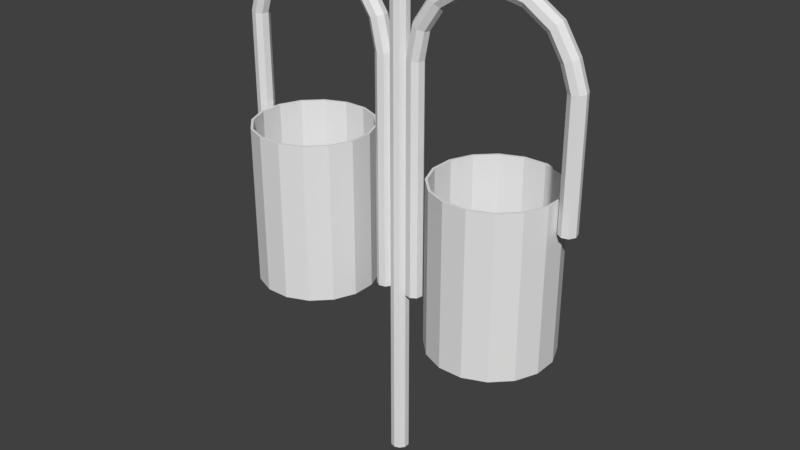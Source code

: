 # Source: lixo.blend  (saved by Blender 2.79.0; exported with 4.5.12 LTS)
import bpy
from mathutils import Matrix  # noqa: F401  (used for matrix-valued properties, if any)

bpy.ops.wm.read_factory_settings(use_empty=True)
scene = bpy.context.scene
scene.name = 'Scene'

# ---- collections
col_collection_1 = bpy.data.collections.new('Collection 1'); scene.collection.children.link(col_collection_1)

# ---- world
world_world = bpy.data.worlds.new('World'); scene.world = world_world
world_world.color = (0.05088, 0.05088, 0.05088)
world_world.use_sun_shadow = False
world_world.sun_shadow_jitter_overblur = 0.0
world_world.cycles.sampling_method = 'MANUAL'

# ---- meshes
me_cilindro_001 = bpy.data.meshes.new('Cilindro.001')
me_cilindro_001.from_pydata([(0.0, 0.03264, -0.8696), (0.0, 0.03264, 0.8696), (0.01919, 0.02641, -0.8696), (0.01919, 0.02641, 0.8696), (0.03104, 0.01009, -0.8696), (0.03104, 0.01009, 0.8696), (0.03104, -0.01009, -0.8696), (0.03104, -0.01009, 0.8696), (0.01919, -0.02641, -0.8696), (0.01919, -0.02641, 0.8696), (-2.854e-09, -0.03264, -0.8696), (-2.854e-09, -0.03264, 0.8696), (-0.01919, -0.02641, -0.8696), (-0.01919, -0.02641, 0.8696), (-0.03104, -0.01009, -0.8696), (-0.03104, -0.01009, 0.8696), (-0.03104, 0.01009, -0.8696), (-0.03104, 0.01009, 0.8696), (-0.01919, 0.02641, -0.8696), (-0.01919, 0.02641, 0.8696)], [], [(0, 1, 3, 2), (2, 3, 5, 4), (4, 5, 7, 6), (6, 7, 9, 8), (8, 9, 11, 10), (10, 11, 13, 12), (12, 13, 15, 14), (14, 15, 17, 16), (3, 1, 19, 17, 15, 13, 11, 9, 7, 5), (16, 17, 19, 18), (18, 19, 1, 0), (0, 2, 4, 6, 8, 10, 12, 14, 16, 18)])
me_cilindro_001.use_remesh_preserve_volume = False
me_cilindro_001.use_remesh_preserve_attributes = False
me_cilindro_001.use_mirror_vertex_groups = False
me_cilindro_001.update()
me_cilindro_003 = bpy.data.meshes.new('Cilindro.003')
me_cilindro_003.from_pydata([(0.4147, 0.2098, -0.3818), (0.4147, 0.2098, 0.186), (0.4918, 0.1779, -0.3818), (0.4918, 0.1779, 0.186), (0.5508, 0.1189, -0.3818), (0.5508, 0.1189, 0.186), (0.5827, 0.04174, -0.3818), (0.5827, 0.04174, 0.186), (0.5827, -0.04174, -0.3818), (0.5827, -0.04174, 0.186), (0.5508, -0.1189, -0.3818), (0.5508, -0.1189, 0.186), (0.4918, -0.1779, -0.3818), (0.4918, -0.1779, 0.186), (0.4147, -0.2098, -0.3818), (0.4147, -0.2098, 0.186), (0.3312, -0.2098, -0.3818), (0.3312, -0.2098, 0.186), (0.2541, -0.1779, -0.3818), (0.2541, -0.1779, 0.186), (0.195, -0.1189, -0.3818), (0.195, -0.1189, 0.186), (0.1631, -0.04174, -0.3818), (0.1631, -0.04174, 0.186), (0.5746, 0.04012, 0.186), (0.5439, 0.1142, 0.186), (0.1631, 0.04174, -0.3818), (0.1631, 0.04174, 0.186), (0.413, -0.2017, 0.186), (0.4872, -0.171, 0.186), (0.195, 0.1189, -0.3818), (0.195, 0.1189, 0.186), (0.1712, -0.04012, 0.186), (0.2019, -0.1142, 0.186), (0.2541, 0.1779, -0.3818), (0.2541, 0.1779, 0.186), (0.3328, 0.2017, 0.186), (0.2587, 0.171, 0.186), (0.3312, 0.2098, -0.3818), (0.3312, 0.2098, 0.186), (0.413, 0.2017, 0.186), (0.4872, 0.171, 0.186), (0.5439, -0.1142, 0.186), (0.5746, -0.04012, 0.186), (0.2587, -0.171, 0.186), (0.3328, -0.2017, 0.186), (0.2019, 0.1142, 0.186), (0.1712, 0.04012, 0.186), (0.5746, -0.04012, -0.3747), (0.5746, 0.04012, -0.3747), (0.5439, 0.1142, -0.3747), (0.413, -0.2017, -0.3747), (0.4872, -0.171, -0.3747), (0.1712, -0.04012, -0.3747), (0.2019, -0.1142, -0.3747), (0.2587, -0.171, -0.3747), (0.2587, 0.171, -0.3747), (0.2019, 0.1142, -0.3747), (0.5439, -0.1142, -0.3747), (0.1712, 0.04012, -0.3747), (0.3328, 0.2017, -0.3747), (0.413, 0.2017, -0.3747), (0.3328, -0.2017, -0.3747), (0.4872, 0.171, -0.3747), (-0.4147, 0.2098, -0.3818), (-0.4147, 0.2098, 0.186), (-0.4918, 0.1779, -0.3818), (-0.4918, 0.1779, 0.186), (-0.5508, 0.1189, -0.3818), (-0.5508, 0.1189, 0.186), (-0.5827, 0.04174, -0.3818), (-0.5827, 0.04174, 0.186), (-0.5827, -0.04174, -0.3818), (-0.5827, -0.04174, 0.186), (-0.5508, -0.1189, -0.3818), (-0.5508, -0.1189, 0.186), (-0.4918, -0.1779, -0.3818), (-0.4918, -0.1779, 0.186), (-0.4147, -0.2098, -0.3818), (-0.4147, -0.2098, 0.186), (-0.3312, -0.2098, -0.3818), (-0.3312, -0.2098, 0.186), (-0.2541, -0.1779, -0.3818), (-0.2541, -0.1779, 0.186), (-0.195, -0.1189, -0.3818), (-0.195, -0.1189, 0.186), (-0.1631, -0.04174, -0.3818), (-0.1631, -0.04174, 0.186), (-0.5746, 0.04012, 0.186), (-0.5439, 0.1142, 0.186), (-0.1631, 0.04174, -0.3818), (-0.1631, 0.04174, 0.186), (-0.413, -0.2017, 0.186), (-0.4872, -0.171, 0.186), (-0.195, 0.1189, -0.3818), (-0.195, 0.1189, 0.186), (-0.1712, -0.04012, 0.186), (-0.2019, -0.1142, 0.186), (-0.2541, 0.1779, -0.3818), (-0.2541, 0.1779, 0.186), (-0.3328, 0.2017, 0.186), (-0.2587, 0.171, 0.186), (-0.3312, 0.2098, -0.3818), (-0.3312, 0.2098, 0.186), (-0.413, 0.2017, 0.186), (-0.4872, 0.171, 0.186), (-0.5439, -0.1142, 0.186), (-0.5746, -0.04012, 0.186), (-0.2587, -0.171, 0.186), (-0.3328, -0.2017, 0.186), (-0.2019, 0.1142, 0.186), (-0.1712, 0.04012, 0.186), (-0.5746, -0.04012, -0.3747), (-0.5746, 0.04012, -0.3747), (-0.5439, 0.1142, -0.3747), (-0.413, -0.2017, -0.3747), (-0.4872, -0.171, -0.3747), (-0.1712, -0.04012, -0.3747), (-0.2019, -0.1142, -0.3747), (-0.2587, -0.171, -0.3747), (-0.2587, 0.171, -0.3747), (-0.2019, 0.1142, -0.3747), (-0.5439, -0.1142, -0.3747), (-0.1712, 0.04012, -0.3747), (-0.3328, 0.2017, -0.3747), (-0.413, 0.2017, -0.3747), (-0.3328, -0.2017, -0.3747), (-0.4872, 0.171, -0.3747)], [], [(1, 0, 38, 39), (0, 1, 3, 2), (2, 3, 5, 4), (4, 5, 7, 6), (6, 7, 9, 8), (8, 9, 11, 10), (10, 11, 13, 12), (12, 13, 15, 14), (14, 15, 17, 16), (16, 17, 19, 18), (18, 19, 21, 20), (20, 21, 23, 22), (22, 23, 27, 26), (23, 21, 33, 32), (26, 27, 31, 30), (39, 35, 37, 36), (30, 31, 35, 34), (35, 31, 46, 37), (34, 35, 39, 38), (3, 1, 40, 41), (31, 27, 47, 46), (27, 23, 32, 47), (0, 2, 4, 6, 8, 10, 12, 14, 16, 18, 20, 22, 26, 30, 34, 38), (1, 39, 36, 40), (17, 15, 28, 45), (7, 5, 25, 24), (19, 17, 45, 44), (9, 7, 24, 43), (21, 19, 44, 33), (28, 29, 52, 51), (11, 9, 43, 42), (13, 11, 42, 29), (15, 13, 29, 28), (5, 3, 41, 25), (61, 60, 56, 57, 59, 53, 54, 55, 62, 51, 52, 58, 48, 49, 50, 63), (45, 28, 51, 62), (46, 47, 59, 57), (44, 45, 62, 55), (47, 32, 53, 59), (36, 37, 56, 60), (29, 42, 58, 52), (41, 40, 61, 63), (32, 33, 54, 53), (40, 36, 60, 61), (42, 43, 48, 58), (25, 41, 63, 50), (33, 44, 55, 54), (43, 24, 49, 48), (37, 46, 57, 56), (24, 25, 50, 49), (65, 103, 102, 64), (64, 66, 67, 65), (66, 68, 69, 67), (68, 70, 71, 69), (70, 72, 73, 71), (72, 74, 75, 73), (74, 76, 77, 75), (76, 78, 79, 77), (78, 80, 81, 79), (80, 82, 83, 81), (82, 84, 85, 83), (84, 86, 87, 85), (86, 90, 91, 87), (87, 96, 97, 85), (90, 94, 95, 91), (103, 100, 101, 99), (94, 98, 99, 95), (99, 101, 110, 95), (98, 102, 103, 99), (67, 105, 104, 65), (95, 110, 111, 91), (91, 111, 96, 87), (64, 102, 98, 94, 90, 86, 84, 82, 80, 78, 76, 74, 72, 70, 68, 66), (65, 104, 100, 103), (81, 109, 92, 79), (71, 88, 89, 69), (83, 108, 109, 81), (73, 107, 88, 71), (85, 97, 108, 83), (92, 115, 116, 93), (75, 106, 107, 73), (77, 93, 106, 75), (79, 92, 93, 77), (69, 89, 105, 67), (125, 127, 114, 113, 112, 122, 116, 115, 126, 119, 118, 117, 123, 121, 120, 124), (109, 126, 115, 92), (110, 121, 123, 111), (108, 119, 126, 109), (111, 123, 117, 96), (100, 124, 120, 101), (93, 116, 122, 106), (105, 127, 125, 104), (96, 117, 118, 97), (104, 125, 124, 100), (106, 122, 112, 107), (89, 114, 127, 105), (97, 118, 119, 108), (107, 112, 113, 88), (101, 120, 121, 110), (88, 113, 114, 89)])
me_cilindro_003.use_remesh_preserve_volume = False
me_cilindro_003.use_remesh_preserve_attributes = False
me_cilindro_003.use_mirror_vertex_groups = False
me_cilindro_003.update()
me_cilindro_002 = bpy.data.meshes.new('Cilindro.002')
me_cilindro_002.from_pydata([(0.07812, 0.02541, -0.3161), (0.07812, 0.02541, 0.4984), (0.09111, 0.005961, -0.3161), (0.09111, 0.005961, 0.4984), (0.08655, -0.01698, -0.3161), (0.08655, -0.01698, 0.4984), (0.0671, -0.02997, -0.3161), (0.0671, -0.02997, 0.4984), (0.04417, -0.02541, -0.3161), (0.04417, -0.02541, 0.4984), (0.03117, -0.005961, -0.3161), (0.03117, -0.005961, 0.4984), (0.03574, 0.01698, -0.3161), (0.03574, 0.01698, 0.4984), (0.05518, 0.02997, -0.3161), (0.05518, 0.02997, 0.4984), (0.09875, 0.02389, 0.5981), (0.1109, 0.004524, 0.5933), (0.107, -0.01844, 0.5952), (0.08914, -0.03154, 0.6028), (0.06791, -0.02712, 0.6116), (0.05571, -0.007752, 0.6164), (0.05969, 0.01521, 0.6144), (0.07752, 0.02832, 0.6068), (0.156, 0.02373, 0.6822), (0.1656, 0.004374, 0.6733), (0.1629, -0.01858, 0.6768), (0.1495, -0.0317, 0.6908), (0.1332, -0.02729, 0.707), (0.1236, -0.007942, 0.7159), (0.1263, 0.01502, 0.7123), (0.1397, 0.02813, 0.6984), (0.2411, 0.02494, 0.738), (0.2468, 0.005534, 0.7262), (0.2459, -0.01739, 0.7308), (0.239, -0.03042, 0.7489), (0.2301, -0.02591, 0.77), (0.2244, -0.006504, 0.7818), (0.2253, 0.01642, 0.7773), (0.2322, 0.02945, 0.7591), (0.3411, 0.02734, 0.7569), (0.342, 0.007828, 0.744), (0.3432, -0.01505, 0.7488), (0.3438, -0.02789, 0.7683), (0.3437, -0.02317, 0.7912), (0.3427, -0.003656, 0.804), (0.3416, 0.01922, 0.7993), (0.3409, 0.03206, 0.7798), (0.4407, 0.03057, 0.736), (0.4368, 0.0109, 0.7239), (0.4399, -0.01191, 0.7281), (0.4481, -0.0245, 0.746), (0.4567, -0.0195, 0.7672), (0.4606, 0.0001654, 0.7792), (0.4575, 0.02297, 0.7751), (0.4492, 0.03557, 0.7572), (0.5246, 0.03413, 0.6785), (0.5166, 0.01429, 0.6691), (0.5212, -0.008446, 0.6719), (0.5358, -0.02077, 0.6854), (0.5518, -0.01546, 0.7016), (0.5598, 0.004377, 0.7111), (0.5551, 0.02711, 0.7082), (0.5405, 0.03944, 0.6948), (0.5708, 0.03747, 0.599), (0.5599, 0.01747, 0.5935), (0.5656, -0.005198, 0.5946), (0.5844, -0.01727, 0.6016), (0.6053, -0.01166, 0.6104), (0.6161, 0.008335, 0.6159), (0.6105, 0.03101, 0.6148), (0.5917, 0.04308, 0.6079), (0.5976, 0.03953, 0.5188), (0.5858, 0.01943, 0.5168), (0.5917, -0.003204, 0.5163), (0.6118, -0.01512, 0.5176), (0.6343, -0.009329, 0.5199), (0.6461, 0.01077, 0.5219), (0.6402, 0.0334, 0.5224), (0.6202, 0.04532, 0.5211), (0.5985, 0.04009, 0.08852), (0.5866, 0.01997, 0.08777), (0.5925, -0.002659, 0.08678), (0.6126, -0.01453, 0.08613), (0.6353, -0.008692, 0.08621), (0.6471, 0.01143, 0.08696), (0.6413, 0.03406, 0.08795), (0.6212, 0.04593, 0.0886), (-0.07812, 0.02541, -0.3161), (-0.07812, 0.02541, 0.4984), (-0.09111, 0.005961, -0.3161), (-0.09111, 0.005961, 0.4984), (-0.08655, -0.01698, -0.3161), (-0.08655, -0.01698, 0.4984), (-0.0671, -0.02997, -0.3161), (-0.0671, -0.02997, 0.4984), (-0.04417, -0.02541, -0.3161), (-0.04417, -0.02541, 0.4984), (-0.03117, -0.005961, -0.3161), (-0.03117, -0.005961, 0.4984), (-0.03574, 0.01698, -0.3161), (-0.03574, 0.01698, 0.4984), (-0.05518, 0.02997, -0.3161), (-0.05518, 0.02997, 0.4984), (-0.09875, 0.02389, 0.5981), (-0.1109, 0.004524, 0.5933), (-0.107, -0.01844, 0.5952), (-0.08914, -0.03154, 0.6028), (-0.06791, -0.02712, 0.6116), (-0.05571, -0.007752, 0.6164), (-0.05969, 0.01521, 0.6144), (-0.07752, 0.02832, 0.6068), (-0.156, 0.02373, 0.6822), (-0.1656, 0.004374, 0.6733), (-0.1629, -0.01858, 0.6768), (-0.1495, -0.0317, 0.6908), (-0.1332, -0.02729, 0.707), (-0.1236, -0.007942, 0.7159), (-0.1263, 0.01502, 0.7123), (-0.1397, 0.02813, 0.6984), (-0.2411, 0.02494, 0.738), (-0.2468, 0.005534, 0.7262), (-0.2459, -0.01739, 0.7308), (-0.239, -0.03042, 0.7489), (-0.2301, -0.02591, 0.77), (-0.2244, -0.006504, 0.7818), (-0.2253, 0.01642, 0.7773), (-0.2322, 0.02945, 0.7591), (-0.3411, 0.02734, 0.7569), (-0.342, 0.007828, 0.744), (-0.3432, -0.01505, 0.7488), (-0.3438, -0.02789, 0.7683), (-0.3437, -0.02317, 0.7912), (-0.3427, -0.003656, 0.804), (-0.3416, 0.01922, 0.7993), (-0.3409, 0.03206, 0.7798), (-0.4407, 0.03057, 0.736), (-0.4368, 0.0109, 0.7239), (-0.4399, -0.01191, 0.7281), (-0.4481, -0.0245, 0.746), (-0.4567, -0.0195, 0.7672), (-0.4606, 0.0001654, 0.7792), (-0.4575, 0.02297, 0.7751), (-0.4492, 0.03557, 0.7572), (-0.5246, 0.03413, 0.6785), (-0.5166, 0.01429, 0.6691), (-0.5212, -0.008446, 0.6719), (-0.5358, -0.02077, 0.6854), (-0.5518, -0.01546, 0.7016), (-0.5598, 0.004377, 0.7111), (-0.5551, 0.02711, 0.7082), (-0.5405, 0.03944, 0.6948), (-0.5708, 0.03747, 0.599), (-0.5599, 0.01747, 0.5935), (-0.5656, -0.005198, 0.5946), (-0.5844, -0.01727, 0.6016), (-0.6053, -0.01166, 0.6104), (-0.6161, 0.008335, 0.6159), (-0.6105, 0.03101, 0.6148), (-0.5917, 0.04308, 0.6079), (-0.5976, 0.03953, 0.5188), (-0.5858, 0.01943, 0.5168), (-0.5917, -0.003204, 0.5163), (-0.6118, -0.01512, 0.5176), (-0.6343, -0.009329, 0.5199), (-0.6461, 0.01077, 0.5219), (-0.6402, 0.0334, 0.5224), (-0.6202, 0.04532, 0.5211), (-0.5985, 0.04009, 0.08852), (-0.5866, 0.01997, 0.08777), (-0.5925, -0.002659, 0.08678), (-0.6126, -0.01453, 0.08613), (-0.6353, -0.008692, 0.08621), (-0.6471, 0.01143, 0.08696), (-0.6413, 0.03406, 0.08795), (-0.6212, 0.04593, 0.0886)], [], [(0, 2, 4, 6, 8, 10, 12, 14), (17, 25, 26, 18), (21, 29, 30, 22), (18, 26, 27, 19), (22, 30, 31, 23), (19, 27, 28, 20), (20, 28, 29, 21), (23, 31, 24, 16), (24, 32, 33, 25), (25, 33, 34, 26), (26, 34, 35, 27), (32, 40, 41, 33), (29, 37, 38, 30), (30, 38, 39, 31), (35, 36, 28, 27), (28, 36, 37, 29), (31, 39, 32, 24), (33, 41, 42, 34), (37, 45, 46, 38), (40, 48, 49, 41), (34, 42, 43, 35), (46, 47, 39, 38), (35, 43, 44, 36), (36, 44, 45, 37), (39, 47, 40, 32), (41, 49, 50, 42), (48, 56, 57, 49), (44, 52, 53, 45), (45, 53, 54, 46), (42, 50, 51, 43), (46, 54, 55, 47), (43, 51, 52, 44), (48, 40, 47, 55), (49, 57, 58, 50), (52, 60, 61, 53), (55, 63, 56, 48), (56, 64, 65, 57), (53, 61, 62, 54), (58, 59, 51, 50), (54, 62, 63, 55), (51, 59, 60, 52), (57, 65, 66, 58), (68, 69, 61, 60), (63, 71, 64, 56), (61, 69, 70, 62), (58, 66, 67, 59), (62, 70, 71, 63), (59, 67, 68, 60), (64, 72, 73, 65), (67, 75, 76, 68), (75, 74, 82, 83), (70, 78, 79, 71), (1, 16, 17, 3), (71, 79, 72, 64), (68, 76, 77, 69), (65, 73, 74, 66), (69, 77, 78, 70), (67, 66, 74, 75), (9, 11, 10, 8), (72, 79, 87, 80), (79, 78, 86, 87), (75, 83, 84, 76), (73, 72, 80, 81), (77, 76, 84, 85), (74, 73, 81, 82), (77, 85, 86, 78), (5, 18, 19, 7), (3, 5, 4, 2), (1, 3, 2, 0), (3, 17, 18, 5), (5, 7, 6, 4), (7, 9, 8, 6), (1, 0, 14, 15), (11, 13, 12, 10), (80, 87, 86, 85, 84, 83, 82, 81), (11, 21, 22, 13), (7, 19, 20, 9), (13, 15, 14, 12), (9, 20, 21, 11), (15, 23, 16, 1), (13, 22, 23, 15), (24, 25, 17, 16), (88, 102, 100, 98, 96, 94, 92, 90), (105, 106, 114, 113), (109, 110, 118, 117), (106, 107, 115, 114), (110, 111, 119, 118), (107, 108, 116, 115), (108, 109, 117, 116), (111, 104, 112, 119), (112, 113, 121, 120), (113, 114, 122, 121), (114, 115, 123, 122), (120, 121, 129, 128), (117, 118, 126, 125), (118, 119, 127, 126), (123, 115, 116, 124), (116, 117, 125, 124), (119, 112, 120, 127), (121, 122, 130, 129), (125, 126, 134, 133), (128, 129, 137, 136), (122, 123, 131, 130), (134, 126, 127, 135), (123, 124, 132, 131), (124, 125, 133, 132), (127, 120, 128, 135), (129, 130, 138, 137), (136, 137, 145, 144), (132, 133, 141, 140), (133, 134, 142, 141), (130, 131, 139, 138), (134, 135, 143, 142), (131, 132, 140, 139), (136, 143, 135, 128), (137, 138, 146, 145), (140, 141, 149, 148), (143, 136, 144, 151), (144, 145, 153, 152), (141, 142, 150, 149), (146, 138, 139, 147), (142, 143, 151, 150), (139, 140, 148, 147), (145, 146, 154, 153), (156, 148, 149, 157), (151, 144, 152, 159), (149, 150, 158, 157), (146, 147, 155, 154), (150, 151, 159, 158), (147, 148, 156, 155), (152, 153, 161, 160), (155, 156, 164, 163), (163, 171, 170, 162), (158, 159, 167, 166), (89, 91, 105, 104), (159, 152, 160, 167), (156, 157, 165, 164), (153, 154, 162, 161), (157, 158, 166, 165), (155, 163, 162, 154), (97, 96, 98, 99), (160, 168, 175, 167), (167, 175, 174, 166), (163, 164, 172, 171), (161, 169, 168, 160), (165, 173, 172, 164), (162, 170, 169, 161), (165, 166, 174, 173), (93, 95, 107, 106), (91, 90, 92, 93), (89, 88, 90, 91), (91, 93, 106, 105), (93, 92, 94, 95), (95, 94, 96, 97), (89, 103, 102, 88), (99, 98, 100, 101), (168, 169, 170, 171, 172, 173, 174, 175), (99, 101, 110, 109), (95, 97, 108, 107), (101, 100, 102, 103), (97, 99, 109, 108), (103, 89, 104, 111), (101, 103, 111, 110), (112, 104, 105, 113)])
me_cilindro_002.use_remesh_preserve_volume = False
me_cilindro_002.use_remesh_preserve_attributes = False
me_cilindro_002.use_mirror_vertex_groups = False
me_cilindro_002.update()

# ---- objects
ob_cilindro_005 = bpy.data.objects.new('Cilindro.005', me_cilindro_001)
ob_cilindro_002 = bpy.data.objects.new('Cilindro.002', me_cilindro_003)
ob_cilindro_001 = bpy.data.objects.new('Cilindro.001', me_cilindro_002)

# ---- transforms, parenting, visibility, modifiers, constraints
ob_cilindro_005.location = (0.0, 0.0006942, 0.8803)
ob_cilindro_005.lineart.crease_threshold = 0.0
ob_cilindro_002.location = (0.0, 6.953e-05, 0.9725)
ob_cilindro_002.lineart.crease_threshold = 0.0
ob_cilindro_001.location = (0.0, 6.953e-05, 0.9725)
ob_cilindro_001.lineart.crease_threshold = 0.0

# ---- collection membership
col_collection_1.objects.link(ob_cilindro_005)
col_collection_1.objects.link(ob_cilindro_002)
col_collection_1.objects.link(ob_cilindro_001)

# ---- scene / render settings (as saved in the file)
scene.frame_start = 1; scene.frame_end = 250; scene.frame_set(1)
scene.render.engine = 'BLENDER_EEVEE_NEXT'
scene.render.resolution_percentage = 50
scene.render.dither_intensity = 0.0
scene.cycles.use_denoising = False
scene.cycles.samples = 128
scene.cycles.sampling_pattern = 'TABULATED_SOBOL'
scene.cycles.use_adaptive_sampling = False
scene.cycles.use_light_tree = False
scene.cycles.blur_glossy = 0.0
scene.cycles.sample_clamp_indirect = 0.0
scene.view_settings.view_transform = 'Standard'
bpy.context.view_layer.update()

# ---- added for rendering (the .blend has no active camera and no usable light): camera, sun
cam_auto = bpy.data.cameras.new('AutoCamera')
cam_auto.lens = 50.0
cam_auto.sensor_width = 36.0
cam_auto.clip_end = 1000.0
ob_auto_camera = bpy.data.objects.new('AutoCamera', cam_auto)
scene.collection.objects.link(ob_auto_camera)
ob_auto_camera.location = (2.06261, -2.47506, 2.54372)
ob_auto_camera.rotation_euler = (1.09748, -7.21219e-08, 0.694738)
scene.camera = ob_auto_camera
light_auto_sun = bpy.data.lights.new('AutoSun', 'SUN')
light_auto_sun.energy = 3.0
light_auto_sun.angle = 0.0523599
ob_auto_sun = bpy.data.objects.new('AutoSun', light_auto_sun)
scene.collection.objects.link(ob_auto_sun)
ob_auto_sun.rotation_euler = (0.872665, 0.174533, 0.523599)
bpy.context.view_layer.update()
